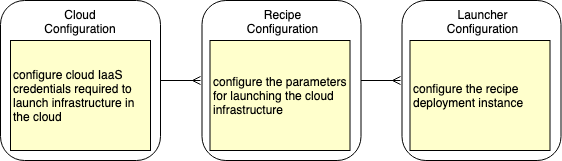

The diagram above was exported from draw.io. Its source (the exported page's mxGraphModel, read from the mxfile embedded in the PNG):
<mxGraphModel dx="1138" dy="-932" grid="1" gridSize="10" guides="1" tooltips="1" connect="1" arrows="1" fold="1" page="1" pageScale="1" pageWidth="1169" pageHeight="827" math="0" shadow="0">
  <root>
    <mxCell id="0" />
    <mxCell id="1" parent="0" />
    <mxCell id="2" style="edgeStyle=orthogonalEdgeStyle;rounded=0;html=1;jettySize=auto;orthogonalLoop=1;endArrow=ERmany;endFill=0;" edge="1" source="3" parent="1">
      <mxGeometry relative="1" as="geometry">
        <mxPoint x="518" y="2801" as="targetPoint" />
      </mxGeometry>
    </mxCell>
    <mxCell id="3" value="Cloud&lt;br&gt;Configuration&lt;br&gt;" style="rounded=1;whiteSpace=wrap;html=1;verticalAlign=top;" vertex="1" parent="1">
      <mxGeometry x="318" y="2721" width="160" height="160" as="geometry" />
    </mxCell>
    <mxCell id="4" value="configure cloud IaaS credentials required to launch infrastructure in the cloud&lt;div style=&quot;text-align: left&quot;&gt;&lt;/div&gt;" style="rounded=0;whiteSpace=wrap;html=1;labelBackgroundColor=none;fillColor=#FFFFCC;align=left;" vertex="1" parent="1">
      <mxGeometry x="328" y="2761" width="140" height="110" as="geometry" />
    </mxCell>
    <mxCell id="5" style="edgeStyle=orthogonalEdgeStyle;rounded=0;html=1;jettySize=auto;orthogonalLoop=1;endArrow=ERmany;endFill=0;" edge="1" source="6" parent="1">
      <mxGeometry relative="1" as="geometry">
        <mxPoint x="718" y="2801" as="targetPoint" />
      </mxGeometry>
    </mxCell>
    <mxCell id="6" value="Recipe&lt;br&gt;Configuration&lt;br&gt;" style="rounded=1;whiteSpace=wrap;html=1;verticalAlign=top;" vertex="1" parent="1">
      <mxGeometry x="519.5" y="2721" width="159" height="160" as="geometry" />
    </mxCell>
    <mxCell id="7" value="configure the parameters for launching the cloud infrastructure&lt;div style=&quot;text-align: left&quot;&gt;&lt;/div&gt;" style="rounded=0;whiteSpace=wrap;html=1;labelBackgroundColor=none;fillColor=#FFFFCC;align=left;" vertex="1" parent="1">
      <mxGeometry x="527.5" y="2761" width="140" height="110" as="geometry" />
    </mxCell>
    <mxCell id="8" value="Launcher&lt;br&gt;Configuration&lt;br&gt;" style="rounded=1;whiteSpace=wrap;html=1;verticalAlign=top;" vertex="1" parent="1">
      <mxGeometry x="719.5" y="2721" width="159" height="160" as="geometry" />
    </mxCell>
    <mxCell id="9" value="configure the recipe deployment instance&lt;div style=&quot;text-align: left&quot;&gt;&lt;/div&gt;" style="rounded=0;whiteSpace=wrap;html=1;labelBackgroundColor=none;fillColor=#FFFFCC;align=left;" vertex="1" parent="1">
      <mxGeometry x="727.5" y="2761" width="140" height="110" as="geometry" />
    </mxCell>
  </root>
</mxGraphModel>